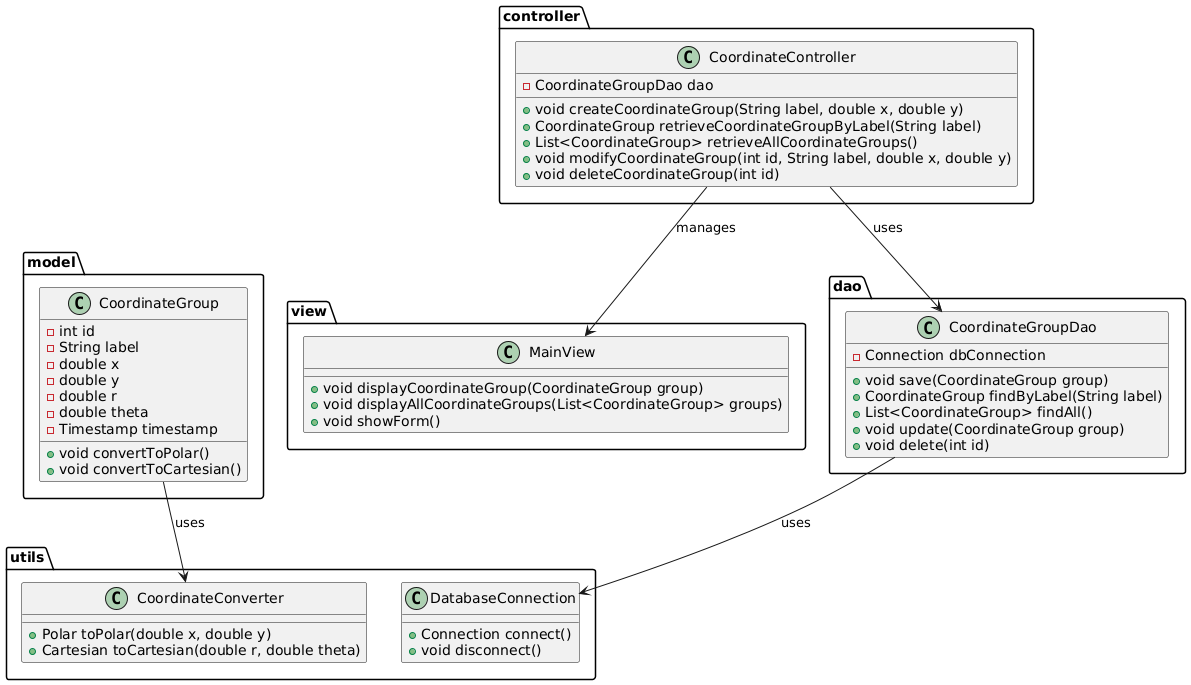

The diagram above was rendered by PlantUML. Its source (embedded in the PNG):
@startuml
package model {
    class CoordinateGroup {
        - int id
        - String label
        - double x
        - double y
        - double r
        - double theta
        - Timestamp timestamp
        + void convertToPolar()
        + void convertToCartesian()
    }
}

package view {
    class MainView {
        + void displayCoordinateGroup(CoordinateGroup group)
        + void displayAllCoordinateGroups(List<CoordinateGroup> groups)
        + void showForm()
    }
}

package controller {
    class CoordinateController {
        - CoordinateGroupDao dao
        + void createCoordinateGroup(String label, double x, double y)
        + CoordinateGroup retrieveCoordinateGroupByLabel(String label)
        + List<CoordinateGroup> retrieveAllCoordinateGroups()
        + void modifyCoordinateGroup(int id, String label, double x, double y)
        + void deleteCoordinateGroup(int id)
    }
}

package dao {
    class CoordinateGroupDao {
        - Connection dbConnection
        + void save(CoordinateGroup group)
        + CoordinateGroup findByLabel(String label)
        + List<CoordinateGroup> findAll()
        + void update(CoordinateGroup group)
        + void delete(int id)
    }
}

package utils {
    class CoordinateConverter {
        + Polar toPolar(double x, double y)
        + Cartesian toCartesian(double r, double theta)
    }
    
    class DatabaseConnection {
        + Connection connect()
        + void disconnect()
    }
}

CoordinateController --> CoordinateGroupDao : uses
CoordinateController --> MainView : manages
CoordinateGroupDao --> DatabaseConnection : uses
CoordinateGroup --> CoordinateConverter : uses
@enduml